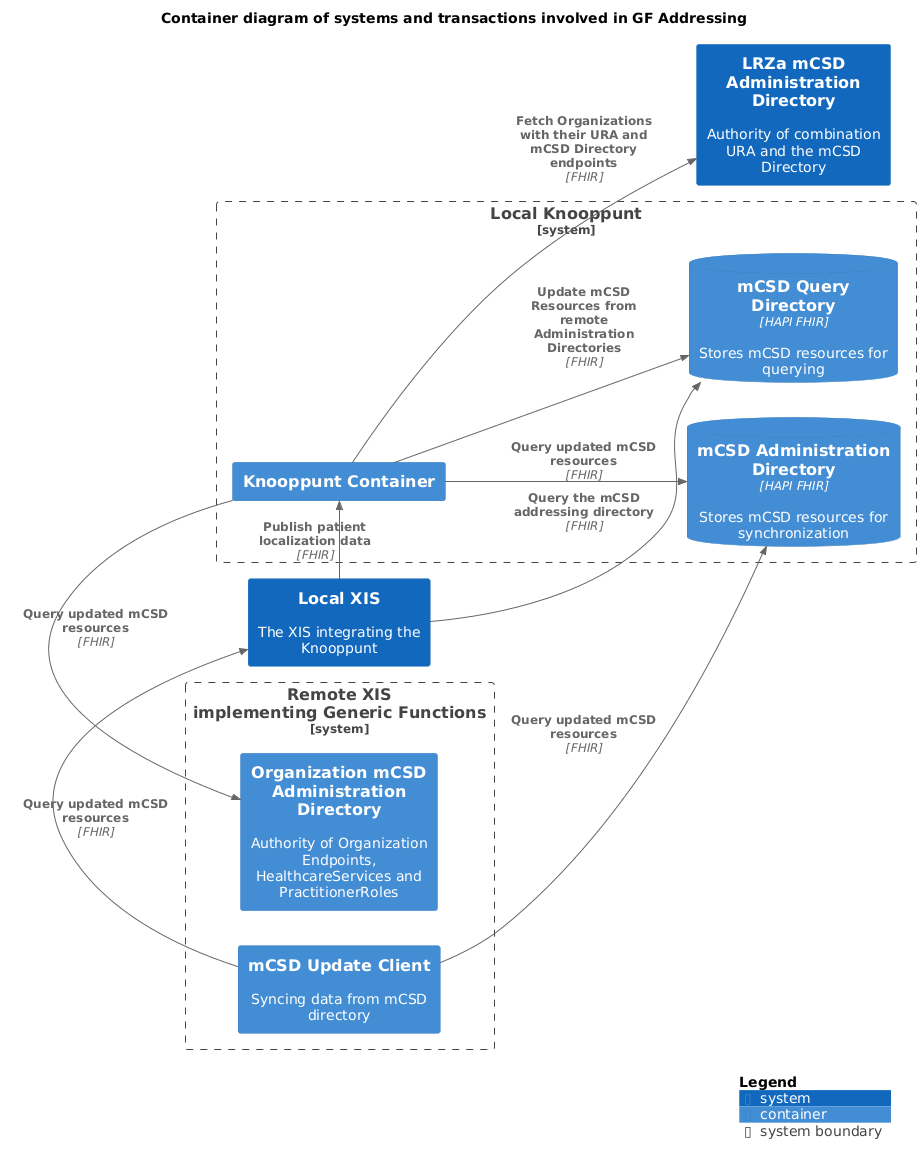

The diagram above was rendered by PlantUML. Its source (embedded in the PNG):
@startuml
set separator none
title Container diagram of systems and transactions involved in GF Addressing

left to right direction

!include <C4/C4>
!include <C4/C4_Context>
!include <C4/C4_Container>

System(LRZamCSDAdministrationDirectory, "LRZa mCSD Administration Directory", $descr="Authority of combination URA and the mCSD Directory", $tags="", $link="")
System(LocalXIS, "Local XIS", $descr="The XIS integrating the Knooppunt", $tags="", $link="")

System_Boundary("RemoteXISimplementingGenericFunctions_boundary", "Remote XIS\nimplementing Generic Functions", $tags="") {
  Container(RemoteXISimplementingGenericFunctions.mCSDUpdateClient, "mCSD Update Client", $techn="", $descr="Syncing data from mCSD directory", $tags="", $link="")
  Container(RemoteXISimplementingGenericFunctions.OrganizationmCSDAdministrationDirectory, "Organization mCSD Administration Directory", $techn="", $descr="Authority of Organization Endpoints, HealthcareServices and PractitionerRoles", $tags="", $link="")
}

System_Boundary("LocalKnooppunt_boundary", "Local Knooppunt", $tags="") {
  Container(LocalKnooppunt.KnooppuntContainer, "Knooppunt Container", $techn="", $descr="", $tags="", $link="")
  ContainerDb(LocalKnooppunt.mCSDQueryDirectory, "mCSD Query Directory", $techn="HAPI FHIR", $descr="Stores mCSD resources for querying", $tags="", $link="")
  ContainerDb(LocalKnooppunt.mCSDAdministrationDirectory, "mCSD Administration Directory", $techn="HAPI FHIR", $descr="Stores mCSD resources for synchronization", $tags="", $link="")
}

Rel(LocalKnooppunt.KnooppuntContainer, LocalKnooppunt.mCSDQueryDirectory, "Update mCSD Resources from remote Administration Directories", $techn="FHIR", $tags="", $link="")
Rel(LocalKnooppunt.KnooppuntContainer, LRZamCSDAdministrationDirectory, "Fetch Organizations with their URA and mCSD Directory endpoints", $techn="FHIR", $tags="", $link="")
Rel(LocalKnooppunt.KnooppuntContainer, RemoteXISimplementingGenericFunctions.OrganizationmCSDAdministrationDirectory, "Query updated mCSD resources", $techn="FHIR", $tags="", $link="")
Rel(LocalKnooppunt.KnooppuntContainer, LocalKnooppunt.mCSDAdministrationDirectory, "Query updated mCSD resources", $techn="FHIR", $tags="", $link="")
Rel(LocalXIS, LocalKnooppunt.KnooppuntContainer, "Publish patient localization data", $techn="FHIR", $tags="", $link="")
Rel(LocalXIS, LocalKnooppunt.mCSDQueryDirectory, "Query the mCSD addressing directory", $techn="FHIR", $tags="", $link="")
Rel(RemoteXISimplementingGenericFunctions.mCSDUpdateClient, LocalXIS, "Query updated mCSD resources", $techn="FHIR", $tags="", $link="")
Rel(RemoteXISimplementingGenericFunctions.mCSDUpdateClient, LocalKnooppunt.mCSDAdministrationDirectory, "Query updated mCSD resources", $techn="FHIR", $tags="", $link="")

SHOW_DYNAMIC_LEGEND()
@enduml